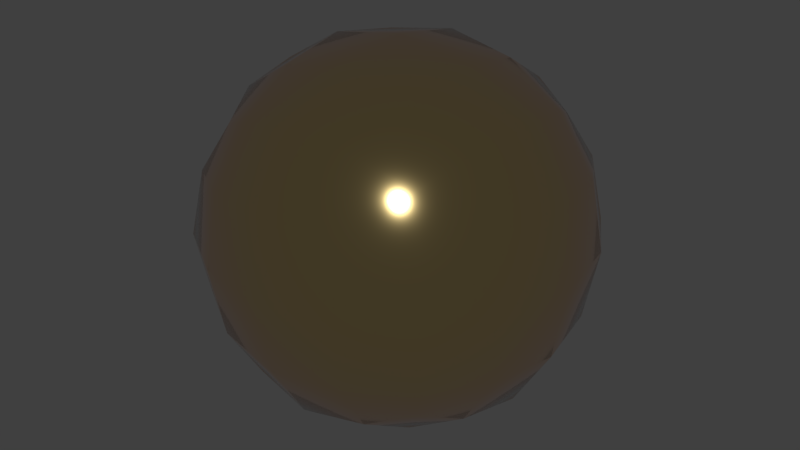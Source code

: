 # Source: 83-pbr-metallic.blend  (saved by Blender 2.76.0; exported with 4.5.12 LTS)
import bpy
from mathutils import Matrix  # noqa: F401  (used for matrix-valued properties, if any)

bpy.ops.wm.read_factory_settings(use_empty=True)
scene = bpy.context.scene
scene.name = 'Scene'

# ---- collections
col_collection_1 = bpy.data.collections.new('Collection 1'); scene.collection.children.link(col_collection_1)

# ---- materials (node trees are filled in below, after node groups)
mat_bmd_pbrmetallic = bpy.data.materials.new('BMD_PBRMetallic')
mat_bmd_pbrmetallic.alpha_threshold = 0.0
mat_bmd_pbrmetallic.roughness = 0.5
mat_bmd_pbrmetallic.line_color = (0.0, 0.0, 0.0, 1.0)

# ---- node groups
ng_metal_colors = bpy.data.node_groups.new('Metal Colors', 'ShaderNodeTree')
_s = ng_metal_colors.interface.new_socket(name='Iron', in_out='OUTPUT', socket_type='NodeSocketColor')
_s.default_value = (0.5601, 0.5695, 0.5801, 1.0)
_s = ng_metal_colors.interface.new_socket(name='Silver', in_out='OUTPUT', socket_type='NodeSocketColor')
_s.default_value = (0.972, 0.96, 0.915, 1.0)
_s = ng_metal_colors.interface.new_socket(name='Aluminum', in_out='OUTPUT', socket_type='NodeSocketColor')
_s.default_value = (0.913, 0.921, 0.925, 1.0)
_s = ng_metal_colors.interface.new_socket(name='Gold', in_out='OUTPUT', socket_type='NodeSocketColor')
_s.default_value = (1.0, 0.766, 0.336, 1.0)
_s = ng_metal_colors.interface.new_socket(name='Copper', in_out='OUTPUT', socket_type='NodeSocketColor')
_s.default_value = (0.955, 0.637, 0.538, 1.0)
_s = ng_metal_colors.interface.new_socket(name='Chromium', in_out='OUTPUT', socket_type='NodeSocketColor')
_s.default_value = (0.55, 0.556, 0.554, 1.0)
_s = ng_metal_colors.interface.new_socket(name='Nickel', in_out='OUTPUT', socket_type='NodeSocketColor')
_s.default_value = (0.66, 0.609, 0.526, 1.0)
_s = ng_metal_colors.interface.new_socket(name='Titanium', in_out='OUTPUT', socket_type='NodeSocketColor')
_s.default_value = (0.5416, 0.4974, 0.449, 1.0)
_s = ng_metal_colors.interface.new_socket(name='Cobalt', in_out='OUTPUT', socket_type='NodeSocketColor')
_s.default_value = (0.662, 0.655, 0.634, 1.0)
_s = ng_metal_colors.interface.new_socket(name='Platinum', in_out='OUTPUT', socket_type='NodeSocketColor')
_s.default_value = (0.672, 0.6366, 0.585, 1.0)
_N = ng_metal_colors.nodes; _L = ng_metal_colors.links
n0 = _N.new('NodeGroupOutput'); n0.name = 'Group Output'; n0.location = (0, 0)
n0.inputs[0].default_value = (0.5601, 0.5695, 0.5801, 1.0)
n0.inputs[1].default_value = (0.972, 0.96, 0.915, 1.0)
n0.inputs[2].default_value = (0.913, 0.921, 0.925, 1.0)
n0.inputs[3].default_value = (1.0, 0.766, 0.336, 1.0)
n0.inputs[4].default_value = (0.955, 0.637, 0.538, 1.0)
n0.inputs[5].default_value = (0.55, 0.556, 0.554, 1.0)
n0.inputs[6].default_value = (0.66, 0.609, 0.526, 1.0)
n0.inputs[7].default_value = (0.5416, 0.4974, 0.449, 1.0)
n0.inputs[8].default_value = (0.662, 0.655, 0.634, 1.0)
n0.inputs[9].default_value = (0.672, 0.6366, 0.585, 1.0)
n0.is_active_output = True
ng_pbr_metallic = bpy.data.node_groups.new('PBR Metallic', 'ShaderNodeTree')
_s = ng_pbr_metallic.interface.new_socket(name='BSDF', in_out='OUTPUT', socket_type='NodeSocketShader')
_s = ng_pbr_metallic.interface.new_socket(name='Base Color', in_out='INPUT', socket_type='NodeSocketColor')
_s.default_value = (1.0, 0.766, 0.336, 1.0)
_s = ng_pbr_metallic.interface.new_socket(name='Rim Color', in_out='INPUT', socket_type='NodeSocketColor')
_s.default_value = (1.0, 1.0, 0.5, 1.0)
_s = ng_pbr_metallic.interface.new_socket(name='Rim Effect', in_out='INPUT', socket_type='NodeSocketFloat')
_s.subtype = 'FACTOR'
_s.default_value = 0.6
_s.min_value = 0.0
_s.max_value = 1.0
_s = ng_pbr_metallic.interface.new_socket(name='Roughness', in_out='INPUT', socket_type='NodeSocketColor')
_s.default_value = (0.1, 0.1, 0.1, 1.0)
_s = ng_pbr_metallic.interface.new_socket(name='Less/More', in_out='INPUT', socket_type='NodeSocketFloat')
_s.subtype = 'FACTOR'
_s.min_value = -1.0
_s.max_value = 1.0
_s = ng_pbr_metallic.interface.new_socket(name='Normal', in_out='INPUT', socket_type='NodeSocketVector')
_s.min_value = -1.0
_s.max_value = 1.0
_s.hide_value = True
_s = ng_pbr_metallic.interface.new_socket(name='IOR', in_out='INPUT', socket_type='NodeSocketFloat')
_s.default_value = 1.45
_s.min_value = 0.0
_s.max_value = 1000.0
_s = ng_pbr_metallic.interface.new_socket(name='Anisotropy', in_out='INPUT', socket_type='NodeSocketColor')
_s.default_value = (0.5, 0.5, 0.5, 1.0)
_s = ng_pbr_metallic.interface.new_socket(name='Lat./Lon. Shift', in_out='INPUT', socket_type='NodeSocketFloat')
_s.subtype = 'FACTOR'
_s.min_value = -1.0
_s.max_value = 1.0
_s = ng_pbr_metallic.interface.new_socket(name='Rotation', in_out='INPUT', socket_type='NodeSocketColor')
_s.default_value = (0.5, 0.5, 0.5, 1.0)
_s = ng_pbr_metallic.interface.new_socket(name='Adjust (deg)', in_out='INPUT', socket_type='NodeSocketFloat')
_s.subtype = 'FACTOR'
_s.min_value = -90.0
_s.max_value = 90.0
_s = ng_pbr_metallic.interface.new_socket(name='Tangent', in_out='INPUT', socket_type='NodeSocketVector')
_s.min_value = -1.0
_s.max_value = 1.0
_s.hide_value = True
_N = ng_pbr_metallic.nodes; _L = ng_pbr_metallic.links
n0 = _N.new('NodeGroupOutput'); n0.name = 'Group Output'; n0.location = (888, 9)
n1 = _N.new('ShaderNodeBsdfAnisotropic'); n1.name = 'Anisotropic BSDF'; n1.location = (687, 56)
n1.distribution = 'GGX'
n2 = _N.new('ShaderNodeMath'); n2.name = 'Math.004'; n2.location = (71, -123)
n2.hide = True
n2.operation = 'POWER'
n2.inputs[1].default_value = 2.0
n3 = _N.new('ShaderNodeNewGeometry'); n3.name = 'Geometry'; n3.location = (-355, 74)
n4 = _N.new('ShaderNodeMath'); n4.name = 'Math.009'; n4.location = (557, -132)
n4.hide = True
n5 = _N.new('ShaderNodeBump'); n5.name = 'Bump'; n5.location = (-480, 51)
n5.hide = True
n5.inputs[1].default_value = 0.1
n5.inputs[2].default_value = 1.0
n6 = _N.new('ShaderNodeFresnel'); n6.name = 'Fresnel.001'; n6.location = (50, -3)
n7 = _N.new('ShaderNodeFresnel'); n7.name = 'Fresnel'; n7.location = (50, 105)
n8 = _N.new('ShaderNodeMix'); n8.name = 'Mix'; n8.location = (-150, 150)
n8.data_type = 'RGBA'
n9 = _N.new('ShaderNodeLayerWeight'); n9.name = 'Layer Weight'; n9.location = (-150, -44)
n10 = _N.new('ShaderNodeMath'); n10.name = 'Math'; n10.location = (258, 108)
n10.operation = 'SUBTRACT'
n11 = _N.new('ShaderNodeMix'); n11.name = 'Mix.003'; n11.location = (258, -63)
n11.data_type = 'RGBA'
n12 = _N.new('ShaderNodeMix'); n12.name = 'Mix.001'; n12.location = (470, 66)
n12.data_type = 'RGBA'
n12.inputs[7].default_value = (1.0, 1.0, 1.0, 1.0)
n13 = _N.new('ShaderNodeMath'); n13.name = 'Math.008'; n13.location = (440, -150)
n13.hide = True
n13.operation = 'DIVIDE'
n13.inputs[1].default_value = 360.0
n14 = _N.new('ShaderNodeMath'); n14.name = 'Math.001'; n14.location = (-310, -12)
n14.hide = True
n14.operation = 'POWER'
n14.inputs[1].default_value = 2.0
n15 = _N.new('ShaderNodeMath'); n15.name = 'Math.014'; n15.location = (-310, -129)
n15.hide = True
n15.operation = 'MULTIPLY'
n16 = _N.new('ShaderNodeMix'); n16.name = 'Mix.002'; n16.location = (-422, -12)
n16.hide = True
n16.data_type = 'RGBA'
n16.blend_type = 'OVERLAY'
n16.inputs[0].default_value = 1.0
n17 = _N.new('ShaderNodeMath'); n17.name = 'Math.003'; n17.location = (-536, -12)
n17.hide = True
n18 = _N.new('ShaderNodeMath'); n18.name = 'Math.011'; n18.location = (-536, -59)
n18.hide = True
n18.operation = 'SUBTRACT'
n18.inputs[0].default_value = 2.0
n19 = _N.new('ShaderNodeMath'); n19.name = 'Math.002'; n19.location = (-650, -12)
n19.hide = True
n19.operation = 'MULTIPLY'
n20 = _N.new('ShaderNodeMath'); n20.name = 'Math.010'; n20.location = (-650, -59)
n20.hide = True
n20.operation = 'ABSOLUTE'
n21 = _N.new('ShaderNodeMath'); n21.name = 'Math.006'; n21.location = (-310, -82)
n21.hide = True
n22 = _N.new('ShaderNodeMath'); n22.name = 'Math.005'; n22.location = (-422, -72)
n22.hide = True
n22.operation = 'MULTIPLY'
n23 = _N.new('ShaderNodeMath'); n23.name = 'Math.013'; n23.location = (-422, -129)
n23.hide = True
n23.operation = 'SUBTRACT'
n24 = _N.new('ShaderNodeMath'); n24.name = 'Math.012'; n24.location = (-650, -110)
n24.hide = True
n24.use_clamp = True
n24.inputs[1].default_value = 0.0
n25 = _N.new('ShaderNodeMath'); n25.name = 'Math.007'; n25.location = (-536, -110)
n25.hide = True
n25.operation = 'SUBTRACT'
n25.inputs[1].default_value = 1.0
n26 = _N.new('NodeGroupInput'); n26.name = 'Group Input'; n26.location = (-888, 63)
n27 = _N.new('ShaderNodeMath'); n27.name = 'Math.015'; n27.location = (0, 0)
n27.operation = 'POWER'
_L.new(n5.outputs[0], n8.inputs[6])
_L.new(n8.outputs[2], n7.inputs[1])
_L.new(n3.outputs[4], n8.inputs[7])
_L.new(n7.outputs[0], n10.inputs[0])
_L.new(n19.outputs[0], n17.inputs[0])
_L.new(n17.outputs[0], n16.inputs[6])
_L.new(n16.outputs[2], n14.inputs[0])
_L.new(n26.outputs[3], n16.inputs[7])
_L.new(n14.outputs[0], n8.inputs[0])
_L.new(n26.outputs[6], n7.inputs[0])
_L.new(n26.outputs[0], n11.inputs[6])
_L.new(n3.outputs[4], n6.inputs[1])
_L.new(n10.outputs[0], n12.inputs[0])
_L.new(n6.outputs[0], n10.inputs[1])
_L.new(n9.outputs[1], n2.inputs[0])
_L.new(n11.outputs[2], n12.inputs[6])
_L.new(n2.outputs[0], n11.inputs[0])
_L.new(n26.outputs[1], n11.inputs[7])
_L.new(n26.outputs[6], n6.inputs[0])
_L.new(n26.outputs[5], n5.inputs[4])
_L.new(n26.outputs[5], n9.inputs[1])
_L.new(n12.outputs[2], n1.inputs[0])
_L.new(n26.outputs[5], n1.inputs[4])
_L.new(n1.outputs[0], n0.inputs[0])
_L.new(n26.outputs[11], n1.inputs[5])
_L.new(n13.outputs[0], n4.inputs[1])
_L.new(n4.outputs[0], n1.inputs[3])
_L.new(n26.outputs[7], n22.inputs[1])
_L.new(n22.outputs[0], n21.inputs[0])
_L.new(n25.outputs[0], n21.inputs[1])
_L.new(n21.outputs[0], n1.inputs[2])
_L.new(n20.outputs[0], n18.inputs[1])
_L.new(n15.outputs[0], n4.inputs[0])
_L.new(n26.outputs[10], n13.inputs[0])
_L.new(n26.outputs[8], n24.inputs[0])
_L.new(n26.outputs[8], n20.inputs[0])
_L.new(n26.outputs[2], n9.inputs[0])
_L.new(n26.outputs[4], n19.inputs[0])
_L.new(n26.outputs[9], n23.inputs[0])
_L.new(n23.outputs[0], n15.inputs[0])
_L.new(n24.outputs[0], n25.inputs[0])
_L.new(n18.outputs[0], n22.inputs[0])
_L.new(n14.outputs[0], n27.inputs[0])
_L.new(n27.outputs[0], n1.inputs[1])
n0.is_active_output = True

# ---- material node trees
mat_bmd_pbrmetallic.use_nodes = True; mat_bmd_pbrmetallic.node_tree.nodes.clear()
_N = mat_bmd_pbrmetallic.node_tree.nodes; _L = mat_bmd_pbrmetallic.node_tree.links
n0 = _N.new('ShaderNodeOutputMaterial'); n0.name = 'Material Output'; n0.location = (302, -34)
n1 = _N.new('ShaderNodeGroup'); n1.name = 'Group.002'; n1.location = (-302, -10)
n1.node_tree = ng_metal_colors
n2 = _N.new('ShaderNodeGroup'); n2.name = 'Group'; n2.location = (1, 34)
n2.node_tree = ng_pbr_metallic
n2.inputs[2].default_value = 0.6
n2.inputs[3].default_value = (0.1, 0.1, 0.1, 1.0)
n2.inputs[4].default_value = 0.0
n2.inputs[5].default_value = (0.0, 0.0, 0.0)
n2.inputs[6].default_value = 1.45
n2.inputs[7].default_value = (0.5, 0.5, 0.5, 1.0)
n2.inputs[8].default_value = 0.0
n2.inputs[9].default_value = (0.5, 0.5, 0.5, 1.0)
n2.inputs[10].default_value = 0.0
n2.inputs[11].default_value = (0.0, 0.0, 0.0)
_L.new(n1.outputs[3], n2.inputs[0])
_L.new(n1.outputs[4], n2.inputs[1])
_L.new(n2.outputs[0], n0.inputs[0])
n0.is_active_output = True

# ---- world
world_world = bpy.data.worlds.new('World'); scene.world = world_world
world_world.color = (0.05088, 0.05088, 0.05088)
world_world.use_sun_shadow = False
world_world.sun_shadow_jitter_overblur = 0.0
world_world.cycles.sampling_method = 'MANUAL'
world_world.cycles.sample_map_resolution = 256

# ---- meshes
me_test = bpy.data.meshes.new('Test')
me_test.from_pydata([(4.54e-08, 1.118e-07, -0.8785), (0.3507, 3.725e-08, -0.8194), (-2.235e-08, -0.3507, -0.8194), (-0.3507, 1.639e-07, -0.8194), (1.043e-07, 0.3507, -0.8194), (0.3264, 0.3264, -0.7639), (0.3264, -0.3264, -0.7639), (-0.3264, -0.3264, -0.7639), (-0.3264, 0.3264, -0.7639), (-1.136e-07, -1.648e-07, 0.8785), (0.0, 0.3507, 0.8194), (-0.3507, -4.47e-08, 0.8194), (-2.235e-07, -0.3507, 0.8194), (0.3507, -2.682e-07, 0.8194), (0.3264, 0.3264, 0.7639), (-0.3264, 0.3264, 0.7639), (-0.3264, -0.3264, 0.7639), (0.3264, -0.3264, 0.7639), (0.8785, -2.608e-07, 0.0), (0.8194, 0.3507, 0.0), (0.8194, -3.129e-07, 0.3507), (0.8194, -0.3507, 0.0), (0.8194, -1.714e-07, -0.3507), (0.7639, 0.3264, -0.3264), (0.7639, 0.3264, 0.3264), (0.7639, -0.3264, 0.3264), (0.7639, -0.3264, -0.3264), (-2.608e-07, -0.8785, 0.0), (0.3507, -0.8194, 0.0), (-3.055e-07, -0.8194, 0.3507), (-0.3507, -0.8194, 0.0), (-1.937e-07, -0.8194, -0.3507), (0.3264, -0.7639, -0.3264), (0.3264, -0.7639, 0.3264), (-0.3264, -0.7639, 0.3264), (-0.3264, -0.7639, -0.3264), (-0.8785, 1.849e-07, 0.0), (-0.8194, -0.3507, 0.0), (-0.8194, 1.341e-07, 0.3507), (-0.8194, 0.3507, 0.0), (-0.8194, 1.937e-07, -0.3507), (-0.7639, -0.3264, -0.3264), (-0.7639, -0.3264, 0.3264), (-0.7639, 0.3264, 0.3264), (-0.7639, 0.3264, -0.3264), (1.963e-07, 0.8785, 0.0), (0.3507, 0.8194, 0.0), (1.788e-07, 0.8194, -0.3507), (-0.3507, 0.8194, 0.0), (1.714e-07, 0.8194, 0.3507), (0.3264, 0.7639, 0.3264), (0.3264, 0.7639, -0.3264), (-0.3264, 0.7639, -0.3264), (-0.3264, 0.7639, 0.3264), (0.599, 0.3021, -0.599), (0.6432, -6.333e-08, -0.6432), (0.599, -0.3021, -0.599), (0.3021, 0.599, -0.599), (1.462e-07, 0.6432, -0.6432), (-0.3021, 0.599, -0.599), (0.599, 0.599, -0.3021), (0.6432, 0.6432, 0.0), (0.599, 0.599, 0.3021), (0.3021, -0.599, -0.599), (-9.872e-08, -0.6432, -0.6432), (-0.3021, -0.599, -0.599), (0.599, -0.599, -0.3021), (0.6432, -0.6432, 0.0), (0.599, -0.599, 0.3021), (-0.599, -0.3021, -0.599), (-0.6432, 1.9e-07, -0.6432), (-0.599, 0.3021, -0.599), (-0.599, -0.599, -0.3021), (-0.6432, -0.6432, 0.0), (-0.599, -0.599, 0.3021), (-0.599, 0.599, -0.3021), (-0.6432, 0.6432, 0.0), (-0.599, 0.599, 0.3021), (0.599, 0.3021, 0.599), (0.6432, -3.316e-07, 0.6432), (0.599, -0.3021, 0.599), (0.3021, 0.599, 0.599), (1.146e-07, 0.6432, 0.6432), (-0.3021, 0.599, 0.599), (0.3021, -0.599, 0.599), (-2.962e-07, -0.6432, 0.6432), (-0.3021, -0.599, 0.599), (-0.599, -0.3021, 0.599), (-0.6432, 6.333e-08, 0.6432), (-0.599, 0.3021, 0.599), (0.5093, 0.5093, -0.5093), (0.5093, -0.5093, -0.5093), (-0.5093, -0.5093, -0.5093), (-0.5093, 0.5093, -0.5093), (0.5093, 0.5093, 0.5093), (0.5093, -0.5093, 0.5093), (-0.5093, -0.5093, 0.5093), (-0.5093, 0.5093, 0.5093)], [], [(0, 4, 5, 1), (1, 5, 54, 55), (4, 58, 57, 5), (5, 57, 90, 54), (0, 1, 6, 2), (2, 6, 63, 64), (1, 55, 56, 6), (6, 56, 91, 63), (0, 2, 7, 3), (3, 7, 69, 70), (2, 64, 65, 7), (7, 65, 92, 69), (0, 3, 8, 4), (4, 8, 59, 58), (3, 70, 71, 8), (8, 71, 93, 59), (9, 13, 14, 10), (10, 14, 81, 82), (13, 79, 78, 14), (14, 78, 94, 81), (9, 10, 15, 11), (11, 15, 89, 88), (10, 82, 83, 15), (15, 83, 97, 89), (9, 11, 16, 12), (12, 16, 86, 85), (11, 88, 87, 16), (16, 87, 96, 86), (9, 12, 17, 13), (13, 17, 80, 79), (12, 85, 84, 17), (17, 84, 95, 80), (18, 22, 23, 19), (19, 23, 60, 61), (22, 55, 54, 23), (23, 54, 90, 60), (18, 19, 24, 20), (20, 24, 78, 79), (19, 61, 62, 24), (24, 62, 94, 78), (18, 20, 25, 21), (21, 25, 68, 67), (20, 79, 80, 25), (25, 80, 95, 68), (18, 21, 26, 22), (22, 26, 56, 55), (21, 67, 66, 26), (26, 66, 91, 56), (27, 31, 32, 28), (28, 32, 66, 67), (31, 64, 63, 32), (32, 63, 91, 66), (27, 28, 33, 29), (29, 33, 84, 85), (28, 67, 68, 33), (33, 68, 95, 84), (27, 29, 34, 30), (30, 34, 74, 73), (29, 85, 86, 34), (34, 86, 96, 74), (27, 30, 35, 31), (31, 35, 65, 64), (30, 73, 72, 35), (35, 72, 92, 65), (36, 40, 41, 37), (37, 41, 72, 73), (40, 70, 69, 41), (41, 69, 92, 72), (36, 37, 42, 38), (38, 42, 87, 88), (37, 73, 74, 42), (42, 74, 96, 87), (36, 38, 43, 39), (39, 43, 77, 76), (38, 88, 89, 43), (43, 89, 97, 77), (36, 39, 44, 40), (40, 44, 71, 70), (39, 76, 75, 44), (44, 75, 93, 71), (45, 49, 50, 46), (46, 50, 62, 61), (49, 82, 81, 50), (50, 81, 94, 62), (45, 46, 51, 47), (47, 51, 57, 58), (46, 61, 60, 51), (51, 60, 90, 57), (45, 47, 52, 48), (48, 52, 75, 76), (47, 58, 59, 52), (52, 59, 93, 75), (45, 48, 53, 49), (49, 53, 83, 82), (48, 76, 77, 53), (53, 77, 97, 83)])
me_test.polygons.foreach_set('use_smooth', [True] * 96)
me_test.materials.append(mat_bmd_pbrmetallic)
me_test.use_remesh_preserve_volume = False
me_test.use_remesh_preserve_attributes = False
me_test.use_mirror_vertex_groups = False
me_test.update()

# ---- objects
ob_test = bpy.data.objects.new('Test', me_test)

# ---- transforms, parenting, visibility, modifiers, constraints
ob_test.location = (0.0, 0.0, 0.0)
ob_test.lock_rotations_4d = False
ob_test.empty_display_type = 'ARROWS'
ob_test.lineart.crease_threshold = 0.0

# ---- collection membership
col_collection_1.objects.link(ob_test)

# ---- scene / render settings (as saved in the file)
scene.frame_start = 1; scene.frame_end = 250; scene.frame_set(1)
scene.render.engine = 'CYCLES'
scene.render.resolution_percentage = 50
scene.render.dither_intensity = 0.0
scene.cycles.use_denoising = False
scene.cycles.samples = 10
scene.cycles.sampling_pattern = 'TABULATED_SOBOL'
scene.cycles.light_sampling_threshold = 0.0
scene.cycles.use_adaptive_sampling = False
scene.cycles.use_light_tree = False
scene.cycles.blur_glossy = 0.0
scene.cycles.volume_bounces = 1
scene.cycles.pixel_filter_type = 'GAUSSIAN'
scene.cycles.sample_clamp_indirect = 0.0
scene.view_settings.view_transform = 'Standard'
bpy.context.view_layer.update()

# ---- added for rendering (the .blend has no active camera and no usable light): camera, sun
cam_auto = bpy.data.cameras.new('AutoCamera')
cam_auto.lens = 50.0
cam_auto.sensor_width = 36.0
cam_auto.clip_end = 1000.0
ob_auto_camera = bpy.data.objects.new('AutoCamera', cam_auto)
scene.collection.objects.link(ob_auto_camera)
ob_auto_camera.location = (2.81557, -3.37868, 2.25245)
ob_auto_camera.rotation_euler = (1.09748, -7.21219e-08, 0.694738)
scene.camera = ob_auto_camera
light_auto_sun = bpy.data.lights.new('AutoSun', 'SUN')
light_auto_sun.energy = 3.0
light_auto_sun.angle = 0.0523599
ob_auto_sun = bpy.data.objects.new('AutoSun', light_auto_sun)
scene.collection.objects.link(ob_auto_sun)
ob_auto_sun.rotation_euler = (0.872665, 0.174533, 0.523599)
bpy.context.view_layer.update()
